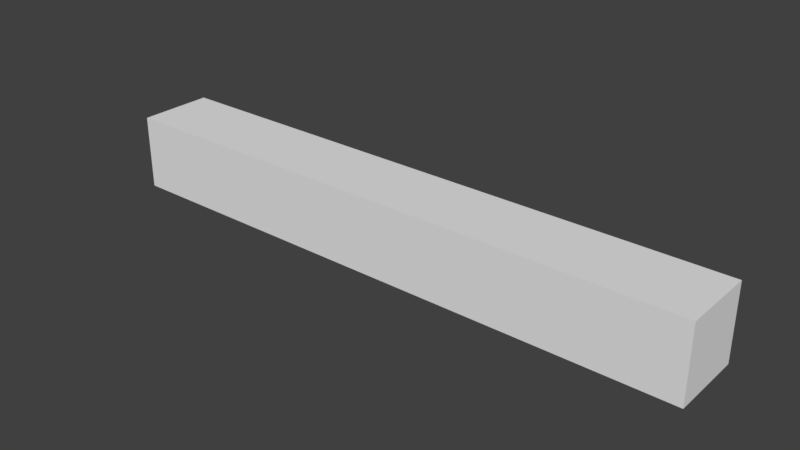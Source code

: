 # Source: SM_WallBase_2x0.25x0.25.blend  (saved by Blender 2.78.0; exported with 4.5.12 LTS)
import bpy
from mathutils import Matrix  # noqa: F401  (used for matrix-valued properties, if any)

bpy.ops.wm.read_factory_settings(use_empty=True)
scene = bpy.context.scene
scene.name = 'Scene'

# ---- collections
col_collection_1 = bpy.data.collections.new('Collection 1'); scene.collection.children.link(col_collection_1)

# ---- world
world_world = bpy.data.worlds.new('World'); scene.world = world_world
world_world.color = (0.05088, 0.05088, 0.05088)
world_world.use_sun_shadow = False
world_world.sun_shadow_jitter_overblur = 0.0
world_world.cycles.sampling_method = 'MANUAL'

# ---- meshes
me_cube_001 = bpy.data.meshes.new('Cube.001')
me_cube_001.from_pydata([(-2.0, 0.25, -0.25), (-2.0, 0.25, 0.0), (-2.0, -8.009e-08, -0.25), (-2.0, -8.009e-08, 0.0), (9.529e-05, 0.25, -0.25), (9.529e-05, 0.25, 0.0), (9.058e-05, -8.009e-08, -0.25), (9.058e-05, -8.009e-08, 0.0)], [], [(0, 1, 3, 2), (2, 3, 7, 6), (6, 7, 5, 4), (4, 5, 1, 0), (2, 6, 4, 0), (7, 3, 1, 5)])
me_cube_001.use_remesh_preserve_volume = False
me_cube_001.use_remesh_preserve_attributes = False
me_cube_001.use_mirror_vertex_groups = False
me_cube_001.update()

# ---- objects
ob_wallbase2x0_25x0_25 = bpy.data.objects.new('WallBase2x0.25x0.25', me_cube_001)

# ---- transforms, parenting, visibility, modifiers, constraints
ob_wallbase2x0_25x0_25.location = (0.0, 0.0, 0.0)
ob_wallbase2x0_25x0_25.lineart.crease_threshold = 0.0

# ---- collection membership
col_collection_1.objects.link(ob_wallbase2x0_25x0_25)

# ---- scene / render settings (as saved in the file)
scene.frame_start = 1; scene.frame_end = 250; scene.frame_set(1)
scene.render.engine = 'BLENDER_EEVEE_NEXT'
scene.render.resolution_percentage = 50
scene.render.dither_intensity = 0.0
scene.cycles.use_denoising = False
scene.cycles.samples = 128
scene.cycles.sampling_pattern = 'TABULATED_SOBOL'
scene.cycles.light_sampling_threshold = 0.0
scene.cycles.use_adaptive_sampling = False
scene.cycles.use_light_tree = False
scene.cycles.blur_glossy = 0.0
scene.cycles.sample_clamp_indirect = 0.0
scene.view_settings.view_transform = 'Standard'
bpy.context.view_layer.update()

# ---- added for rendering (the .blend has no active camera and no usable light): camera, sun
cam_auto = bpy.data.cameras.new('AutoCamera')
cam_auto.lens = 50.0
cam_auto.sensor_width = 36.0
cam_auto.clip_end = 1000.0
ob_auto_camera = bpy.data.objects.new('AutoCamera', cam_auto)
scene.collection.objects.link(ob_auto_camera)
ob_auto_camera.location = (0.879276, -2.13007, 1.37838)
ob_auto_camera.rotation_euler = (1.09748, -7.21219e-08, 0.694738)
scene.camera = ob_auto_camera
light_auto_sun = bpy.data.lights.new('AutoSun', 'SUN')
light_auto_sun.energy = 3.0
light_auto_sun.angle = 0.0523599
ob_auto_sun = bpy.data.objects.new('AutoSun', light_auto_sun)
scene.collection.objects.link(ob_auto_sun)
ob_auto_sun.rotation_euler = (0.872665, 0.174533, 0.523599)
bpy.context.view_layer.update()
